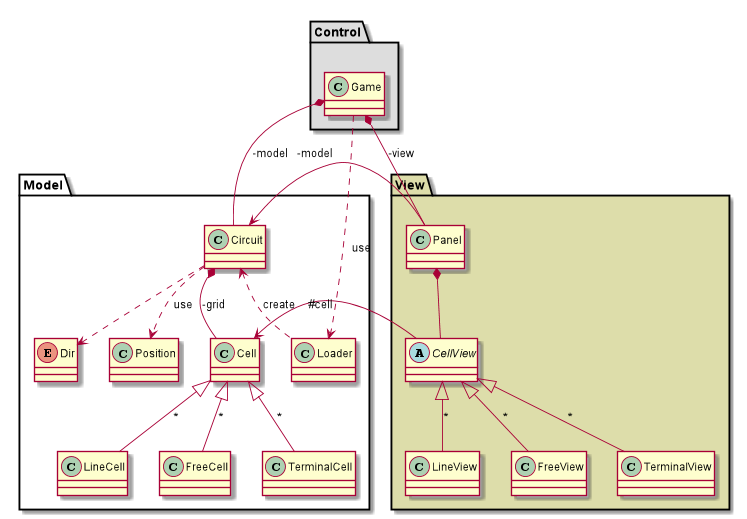

The diagram above was rendered by PlantUML. Its source (embedded in the PNG):
@startuml


package "Control" #DDDDDD {
 class Game
}

package "Model" {

 Game *-- Circuit : -model
enum Dir
 Circuit ..> Dir
 Circuit ..> Position: «use»
 Circuit <.. Loader : «create»
 Circuit *-- Cell : -grid
 Cell <|-- LineCell : "*"
 Cell <|-- FreeCell : "*"
 Cell <|-- TerminalCell : "*"
 Game ..> Loader : «use»
}

package "View" #DDDDAA {
 Panel --> Circuit : -model
Game *-- Panel : -view
 Abstract CellView
 Panel *-- CellView
 Cell<-- CellView :  " #cell"
 CellView <|-- LineView :"*"
 CellView <|-- FreeView : "*"
 CellView <|-- TerminalView : "*"
}

@enduml